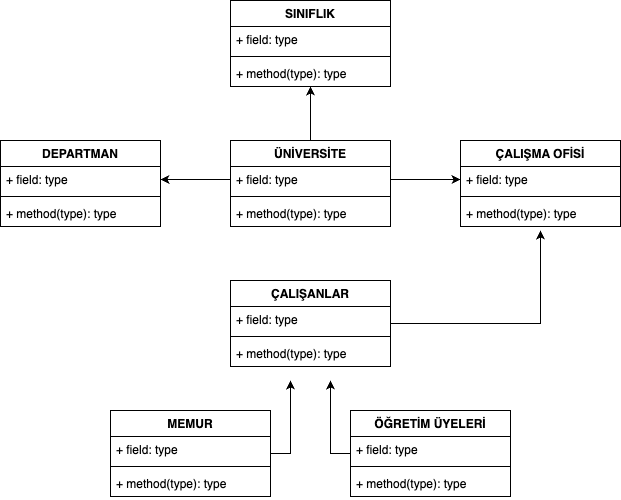

The diagram above was exported from draw.io. Its source (the exported page's mxGraphModel, read from the mxfile embedded in the PNG):
<mxGraphModel dx="714" dy="711" grid="1" gridSize="10" guides="1" tooltips="1" connect="1" arrows="1" fold="1" page="1" pageScale="1" pageWidth="827" pageHeight="1169" math="0" shadow="0">
  <root>
    <mxCell id="0" />
    <mxCell id="1" parent="0" />
    <mxCell id="wF8Y-1mvS--9DQ9ArYh2-1" value="SINIFLIK" style="swimlane;fontStyle=1;align=center;verticalAlign=top;childLayout=stackLayout;horizontal=1;startSize=26;horizontalStack=0;resizeParent=1;resizeParentMax=0;resizeLast=0;collapsible=1;marginBottom=0;" vertex="1" parent="1">
      <mxGeometry x="240" y="180" width="160" height="86" as="geometry" />
    </mxCell>
    <mxCell id="wF8Y-1mvS--9DQ9ArYh2-2" value="+ field: type" style="text;strokeColor=none;fillColor=none;align=left;verticalAlign=top;spacingLeft=4;spacingRight=4;overflow=hidden;rotatable=0;points=[[0,0.5],[1,0.5]];portConstraint=eastwest;" vertex="1" parent="wF8Y-1mvS--9DQ9ArYh2-1">
      <mxGeometry y="26" width="160" height="26" as="geometry" />
    </mxCell>
    <mxCell id="wF8Y-1mvS--9DQ9ArYh2-3" value="" style="line;strokeWidth=1;fillColor=none;align=left;verticalAlign=middle;spacingTop=-1;spacingLeft=3;spacingRight=3;rotatable=0;labelPosition=right;points=[];portConstraint=eastwest;strokeColor=inherit;" vertex="1" parent="wF8Y-1mvS--9DQ9ArYh2-1">
      <mxGeometry y="52" width="160" height="8" as="geometry" />
    </mxCell>
    <mxCell id="wF8Y-1mvS--9DQ9ArYh2-4" value="+ method(type): type" style="text;strokeColor=none;fillColor=none;align=left;verticalAlign=top;spacingLeft=4;spacingRight=4;overflow=hidden;rotatable=0;points=[[0,0.5],[1,0.5]];portConstraint=eastwest;" vertex="1" parent="wF8Y-1mvS--9DQ9ArYh2-1">
      <mxGeometry y="60" width="160" height="26" as="geometry" />
    </mxCell>
    <mxCell id="wF8Y-1mvS--9DQ9ArYh2-39" value="" style="edgeStyle=orthogonalEdgeStyle;rounded=0;orthogonalLoop=1;jettySize=auto;html=1;" edge="1" parent="1" source="wF8Y-1mvS--9DQ9ArYh2-5" target="wF8Y-1mvS--9DQ9ArYh2-4">
      <mxGeometry relative="1" as="geometry">
        <Array as="points">
          <mxPoint x="320" y="280" />
          <mxPoint x="320" y="280" />
        </Array>
      </mxGeometry>
    </mxCell>
    <mxCell id="wF8Y-1mvS--9DQ9ArYh2-5" value="ÜNİVERSİTE" style="swimlane;fontStyle=1;align=center;verticalAlign=top;childLayout=stackLayout;horizontal=1;startSize=26;horizontalStack=0;resizeParent=1;resizeParentMax=0;resizeLast=0;collapsible=1;marginBottom=0;" vertex="1" parent="1">
      <mxGeometry x="240" y="320" width="160" height="86" as="geometry" />
    </mxCell>
    <mxCell id="wF8Y-1mvS--9DQ9ArYh2-6" value="+ field: type" style="text;strokeColor=none;fillColor=none;align=left;verticalAlign=top;spacingLeft=4;spacingRight=4;overflow=hidden;rotatable=0;points=[[0,0.5],[1,0.5]];portConstraint=eastwest;" vertex="1" parent="wF8Y-1mvS--9DQ9ArYh2-5">
      <mxGeometry y="26" width="160" height="26" as="geometry" />
    </mxCell>
    <mxCell id="wF8Y-1mvS--9DQ9ArYh2-7" value="" style="line;strokeWidth=1;fillColor=none;align=left;verticalAlign=middle;spacingTop=-1;spacingLeft=3;spacingRight=3;rotatable=0;labelPosition=right;points=[];portConstraint=eastwest;strokeColor=inherit;" vertex="1" parent="wF8Y-1mvS--9DQ9ArYh2-5">
      <mxGeometry y="52" width="160" height="8" as="geometry" />
    </mxCell>
    <mxCell id="wF8Y-1mvS--9DQ9ArYh2-8" value="+ method(type): type" style="text;strokeColor=none;fillColor=none;align=left;verticalAlign=top;spacingLeft=4;spacingRight=4;overflow=hidden;rotatable=0;points=[[0,0.5],[1,0.5]];portConstraint=eastwest;" vertex="1" parent="wF8Y-1mvS--9DQ9ArYh2-5">
      <mxGeometry y="60" width="160" height="26" as="geometry" />
    </mxCell>
    <mxCell id="wF8Y-1mvS--9DQ9ArYh2-9" value="DEPARTMAN" style="swimlane;fontStyle=1;align=center;verticalAlign=top;childLayout=stackLayout;horizontal=1;startSize=26;horizontalStack=0;resizeParent=1;resizeParentMax=0;resizeLast=0;collapsible=1;marginBottom=0;" vertex="1" parent="1">
      <mxGeometry x="10" y="320" width="160" height="86" as="geometry" />
    </mxCell>
    <mxCell id="wF8Y-1mvS--9DQ9ArYh2-10" value="+ field: type" style="text;strokeColor=none;fillColor=none;align=left;verticalAlign=top;spacingLeft=4;spacingRight=4;overflow=hidden;rotatable=0;points=[[0,0.5],[1,0.5]];portConstraint=eastwest;" vertex="1" parent="wF8Y-1mvS--9DQ9ArYh2-9">
      <mxGeometry y="26" width="160" height="26" as="geometry" />
    </mxCell>
    <mxCell id="wF8Y-1mvS--9DQ9ArYh2-11" value="" style="line;strokeWidth=1;fillColor=none;align=left;verticalAlign=middle;spacingTop=-1;spacingLeft=3;spacingRight=3;rotatable=0;labelPosition=right;points=[];portConstraint=eastwest;strokeColor=inherit;" vertex="1" parent="wF8Y-1mvS--9DQ9ArYh2-9">
      <mxGeometry y="52" width="160" height="8" as="geometry" />
    </mxCell>
    <mxCell id="wF8Y-1mvS--9DQ9ArYh2-12" value="+ method(type): type" style="text;strokeColor=none;fillColor=none;align=left;verticalAlign=top;spacingLeft=4;spacingRight=4;overflow=hidden;rotatable=0;points=[[0,0.5],[1,0.5]];portConstraint=eastwest;" vertex="1" parent="wF8Y-1mvS--9DQ9ArYh2-9">
      <mxGeometry y="60" width="160" height="26" as="geometry" />
    </mxCell>
    <mxCell id="wF8Y-1mvS--9DQ9ArYh2-42" value="" style="edgeStyle=orthogonalEdgeStyle;rounded=0;orthogonalLoop=1;jettySize=auto;html=1;" edge="1" parent="1" source="wF8Y-1mvS--9DQ9ArYh2-13">
      <mxGeometry relative="1" as="geometry">
        <mxPoint x="550" y="410" as="targetPoint" />
      </mxGeometry>
    </mxCell>
    <mxCell id="wF8Y-1mvS--9DQ9ArYh2-13" value="ÇALIŞANLAR&#10;" style="swimlane;fontStyle=1;align=center;verticalAlign=top;childLayout=stackLayout;horizontal=1;startSize=26;horizontalStack=0;resizeParent=1;resizeParentMax=0;resizeLast=0;collapsible=1;marginBottom=0;" vertex="1" parent="1">
      <mxGeometry x="240" y="460" width="160" height="86" as="geometry" />
    </mxCell>
    <mxCell id="wF8Y-1mvS--9DQ9ArYh2-14" value="+ field: type" style="text;strokeColor=none;fillColor=none;align=left;verticalAlign=top;spacingLeft=4;spacingRight=4;overflow=hidden;rotatable=0;points=[[0,0.5],[1,0.5]];portConstraint=eastwest;" vertex="1" parent="wF8Y-1mvS--9DQ9ArYh2-13">
      <mxGeometry y="26" width="160" height="26" as="geometry" />
    </mxCell>
    <mxCell id="wF8Y-1mvS--9DQ9ArYh2-15" value="" style="line;strokeWidth=1;fillColor=none;align=left;verticalAlign=middle;spacingTop=-1;spacingLeft=3;spacingRight=3;rotatable=0;labelPosition=right;points=[];portConstraint=eastwest;strokeColor=inherit;" vertex="1" parent="wF8Y-1mvS--9DQ9ArYh2-13">
      <mxGeometry y="52" width="160" height="8" as="geometry" />
    </mxCell>
    <mxCell id="wF8Y-1mvS--9DQ9ArYh2-16" value="+ method(type): type" style="text;strokeColor=none;fillColor=none;align=left;verticalAlign=top;spacingLeft=4;spacingRight=4;overflow=hidden;rotatable=0;points=[[0,0.5],[1,0.5]];portConstraint=eastwest;" vertex="1" parent="wF8Y-1mvS--9DQ9ArYh2-13">
      <mxGeometry y="60" width="160" height="26" as="geometry" />
    </mxCell>
    <mxCell id="wF8Y-1mvS--9DQ9ArYh2-46" style="edgeStyle=orthogonalEdgeStyle;rounded=0;orthogonalLoop=1;jettySize=auto;html=1;" edge="1" parent="1" source="wF8Y-1mvS--9DQ9ArYh2-17">
      <mxGeometry relative="1" as="geometry">
        <mxPoint x="300" y="560" as="targetPoint" />
      </mxGeometry>
    </mxCell>
    <mxCell id="wF8Y-1mvS--9DQ9ArYh2-17" value="MEMUR" style="swimlane;fontStyle=1;align=center;verticalAlign=top;childLayout=stackLayout;horizontal=1;startSize=26;horizontalStack=0;resizeParent=1;resizeParentMax=0;resizeLast=0;collapsible=1;marginBottom=0;" vertex="1" parent="1">
      <mxGeometry x="120" y="590" width="160" height="86" as="geometry" />
    </mxCell>
    <mxCell id="wF8Y-1mvS--9DQ9ArYh2-18" value="+ field: type" style="text;strokeColor=none;fillColor=none;align=left;verticalAlign=top;spacingLeft=4;spacingRight=4;overflow=hidden;rotatable=0;points=[[0,0.5],[1,0.5]];portConstraint=eastwest;" vertex="1" parent="wF8Y-1mvS--9DQ9ArYh2-17">
      <mxGeometry y="26" width="160" height="26" as="geometry" />
    </mxCell>
    <mxCell id="wF8Y-1mvS--9DQ9ArYh2-19" value="" style="line;strokeWidth=1;fillColor=none;align=left;verticalAlign=middle;spacingTop=-1;spacingLeft=3;spacingRight=3;rotatable=0;labelPosition=right;points=[];portConstraint=eastwest;strokeColor=inherit;" vertex="1" parent="wF8Y-1mvS--9DQ9ArYh2-17">
      <mxGeometry y="52" width="160" height="8" as="geometry" />
    </mxCell>
    <mxCell id="wF8Y-1mvS--9DQ9ArYh2-20" value="+ method(type): type" style="text;strokeColor=none;fillColor=none;align=left;verticalAlign=top;spacingLeft=4;spacingRight=4;overflow=hidden;rotatable=0;points=[[0,0.5],[1,0.5]];portConstraint=eastwest;" vertex="1" parent="wF8Y-1mvS--9DQ9ArYh2-17">
      <mxGeometry y="60" width="160" height="26" as="geometry" />
    </mxCell>
    <mxCell id="wF8Y-1mvS--9DQ9ArYh2-45" style="edgeStyle=orthogonalEdgeStyle;rounded=0;orthogonalLoop=1;jettySize=auto;html=1;" edge="1" parent="1" source="wF8Y-1mvS--9DQ9ArYh2-21">
      <mxGeometry relative="1" as="geometry">
        <mxPoint x="340" y="560" as="targetPoint" />
      </mxGeometry>
    </mxCell>
    <mxCell id="wF8Y-1mvS--9DQ9ArYh2-21" value="ÖĞRETİM ÜYELERİ" style="swimlane;fontStyle=1;align=center;verticalAlign=top;childLayout=stackLayout;horizontal=1;startSize=26;horizontalStack=0;resizeParent=1;resizeParentMax=0;resizeLast=0;collapsible=1;marginBottom=0;" vertex="1" parent="1">
      <mxGeometry x="360" y="590" width="160" height="86" as="geometry" />
    </mxCell>
    <mxCell id="wF8Y-1mvS--9DQ9ArYh2-22" value="+ field: type" style="text;strokeColor=none;fillColor=none;align=left;verticalAlign=top;spacingLeft=4;spacingRight=4;overflow=hidden;rotatable=0;points=[[0,0.5],[1,0.5]];portConstraint=eastwest;" vertex="1" parent="wF8Y-1mvS--9DQ9ArYh2-21">
      <mxGeometry y="26" width="160" height="26" as="geometry" />
    </mxCell>
    <mxCell id="wF8Y-1mvS--9DQ9ArYh2-23" value="" style="line;strokeWidth=1;fillColor=none;align=left;verticalAlign=middle;spacingTop=-1;spacingLeft=3;spacingRight=3;rotatable=0;labelPosition=right;points=[];portConstraint=eastwest;strokeColor=inherit;" vertex="1" parent="wF8Y-1mvS--9DQ9ArYh2-21">
      <mxGeometry y="52" width="160" height="8" as="geometry" />
    </mxCell>
    <mxCell id="wF8Y-1mvS--9DQ9ArYh2-24" value="+ method(type): type" style="text;strokeColor=none;fillColor=none;align=left;verticalAlign=top;spacingLeft=4;spacingRight=4;overflow=hidden;rotatable=0;points=[[0,0.5],[1,0.5]];portConstraint=eastwest;" vertex="1" parent="wF8Y-1mvS--9DQ9ArYh2-21">
      <mxGeometry y="60" width="160" height="26" as="geometry" />
    </mxCell>
    <mxCell id="wF8Y-1mvS--9DQ9ArYh2-32" value="ÇALIŞMA OFİSİ" style="swimlane;fontStyle=1;align=center;verticalAlign=top;childLayout=stackLayout;horizontal=1;startSize=26;horizontalStack=0;resizeParent=1;resizeParentMax=0;resizeLast=0;collapsible=1;marginBottom=0;" vertex="1" parent="1">
      <mxGeometry x="470" y="320" width="160" height="86" as="geometry" />
    </mxCell>
    <mxCell id="wF8Y-1mvS--9DQ9ArYh2-33" value="+ field: type" style="text;strokeColor=none;fillColor=none;align=left;verticalAlign=top;spacingLeft=4;spacingRight=4;overflow=hidden;rotatable=0;points=[[0,0.5],[1,0.5]];portConstraint=eastwest;" vertex="1" parent="wF8Y-1mvS--9DQ9ArYh2-32">
      <mxGeometry y="26" width="160" height="26" as="geometry" />
    </mxCell>
    <mxCell id="wF8Y-1mvS--9DQ9ArYh2-34" value="" style="line;strokeWidth=1;fillColor=none;align=left;verticalAlign=middle;spacingTop=-1;spacingLeft=3;spacingRight=3;rotatable=0;labelPosition=right;points=[];portConstraint=eastwest;strokeColor=inherit;" vertex="1" parent="wF8Y-1mvS--9DQ9ArYh2-32">
      <mxGeometry y="52" width="160" height="8" as="geometry" />
    </mxCell>
    <mxCell id="wF8Y-1mvS--9DQ9ArYh2-35" value="+ method(type): type" style="text;strokeColor=none;fillColor=none;align=left;verticalAlign=top;spacingLeft=4;spacingRight=4;overflow=hidden;rotatable=0;points=[[0,0.5],[1,0.5]];portConstraint=eastwest;" vertex="1" parent="wF8Y-1mvS--9DQ9ArYh2-32">
      <mxGeometry y="60" width="160" height="26" as="geometry" />
    </mxCell>
    <mxCell id="wF8Y-1mvS--9DQ9ArYh2-40" value="" style="edgeStyle=orthogonalEdgeStyle;rounded=0;orthogonalLoop=1;jettySize=auto;html=1;entryX=1;entryY=0.5;entryDx=0;entryDy=0;" edge="1" parent="1" source="wF8Y-1mvS--9DQ9ArYh2-6" target="wF8Y-1mvS--9DQ9ArYh2-10">
      <mxGeometry relative="1" as="geometry" />
    </mxCell>
    <mxCell id="wF8Y-1mvS--9DQ9ArYh2-41" value="" style="edgeStyle=orthogonalEdgeStyle;rounded=0;orthogonalLoop=1;jettySize=auto;html=1;entryX=0;entryY=0.5;entryDx=0;entryDy=0;" edge="1" parent="1" source="wF8Y-1mvS--9DQ9ArYh2-6" target="wF8Y-1mvS--9DQ9ArYh2-33">
      <mxGeometry relative="1" as="geometry" />
    </mxCell>
  </root>
</mxGraphModel>